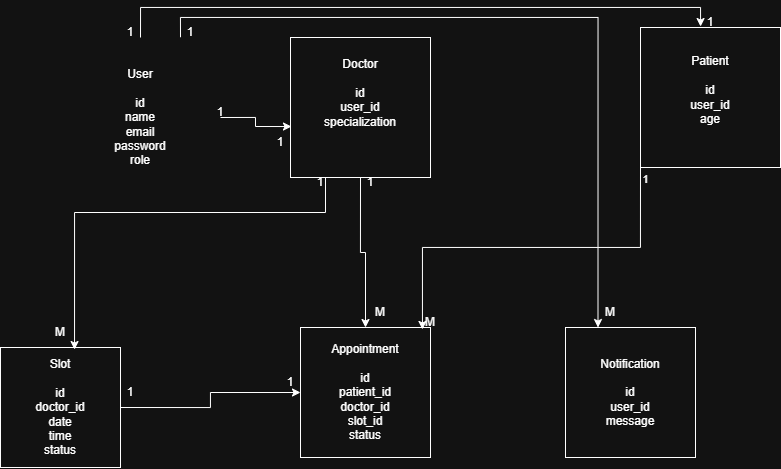

The diagram above was exported from draw.io. Its source (the exported page's mxGraphModel, read from the mxfile embedded in the PNG):
<mxGraphModel dx="897" dy="501" grid="1" gridSize="10" guides="1" tooltips="1" connect="1" arrows="1" fold="1" page="1" pageScale="1" pageWidth="850" pageHeight="1100" math="0" shadow="0">
  <root>
    <mxCell id="0" />
    <mxCell id="1" parent="0" />
    <mxCell id="x0bmzVvl4OEXeVZ2v5od-22" edge="1" parent="1" source="x0bmzVvl4OEXeVZ2v5od-1" style="edgeStyle=orthogonalEdgeStyle;rounded=0;orthogonalLoop=1;jettySize=auto;html=1;exitX=0.5;exitY=1;exitDx=0;exitDy=0;entryX=0.5;entryY=0;entryDx=0;entryDy=0;" target="x0bmzVvl4OEXeVZ2v5od-5">
      <mxGeometry relative="1" as="geometry">
        <mxPoint x="400" y="350" as="targetPoint" />
      </mxGeometry>
    </mxCell>
    <mxCell id="x0bmzVvl4OEXeVZ2v5od-1" parent="1" style="whiteSpace=wrap;html=1;aspect=fixed;" value="Doctor&lt;div&gt;&lt;br&gt;&lt;/div&gt;&lt;div&gt;id&lt;/div&gt;&lt;div&gt;user_id&lt;/div&gt;&lt;div&gt;specialization&lt;/div&gt;&lt;div&gt;&lt;br&gt;&lt;div&gt;&lt;br&gt;&lt;/div&gt;&lt;/div&gt;" vertex="1">
      <mxGeometry height="140" width="140" x="330" y="150" as="geometry" />
    </mxCell>
    <mxCell id="x0bmzVvl4OEXeVZ2v5od-2" parent="1" style="whiteSpace=wrap;html=1;aspect=fixed;" value="Patient&lt;div&gt;&lt;br&gt;&lt;/div&gt;&lt;div&gt;id&lt;/div&gt;&lt;div&gt;user_id&lt;/div&gt;&lt;div&gt;age&lt;/div&gt;&lt;div&gt;&lt;br&gt;&lt;/div&gt;" vertex="1">
      <mxGeometry height="140" width="140" x="680" y="140" as="geometry" />
    </mxCell>
    <mxCell id="x0bmzVvl4OEXeVZ2v5od-34" edge="1" parent="1" source="x0bmzVvl4OEXeVZ2v5od-3" style="edgeStyle=orthogonalEdgeStyle;rounded=0;orthogonalLoop=1;jettySize=auto;html=1;exitX=0.75;exitY=0;exitDx=0;exitDy=0;entryX=0.25;entryY=0;entryDx=0;entryDy=0;" target="x0bmzVvl4OEXeVZ2v5od-6">
      <mxGeometry relative="1" as="geometry" />
    </mxCell>
    <mxCell id="x0bmzVvl4OEXeVZ2v5od-3" parent="1" style="whiteSpace=wrap;html=1;aspect=fixed;strokeColor=light-dark(#000000,transparent);align=center;" value="User&lt;div&gt;&lt;br&gt;&lt;/div&gt;&lt;div&gt;id&lt;/div&gt;&lt;div&gt;name&lt;/div&gt;&lt;div&gt;email&lt;/div&gt;&lt;div&gt;password&lt;/div&gt;&lt;div&gt;role&lt;/div&gt;" vertex="1">
      <mxGeometry height="160" width="160" x="100" y="150" as="geometry" />
    </mxCell>
    <mxCell id="x0bmzVvl4OEXeVZ2v5od-35" edge="1" parent="1" source="x0bmzVvl4OEXeVZ2v5od-4" style="edgeStyle=orthogonalEdgeStyle;rounded=0;orthogonalLoop=1;jettySize=auto;html=1;exitX=1;exitY=0.5;exitDx=0;exitDy=0;" target="x0bmzVvl4OEXeVZ2v5od-5">
      <mxGeometry relative="1" as="geometry" />
    </mxCell>
    <mxCell id="x0bmzVvl4OEXeVZ2v5od-4" parent="1" style="whiteSpace=wrap;html=1;aspect=fixed;" value="Slot&lt;div&gt;&lt;br&gt;&lt;/div&gt;&lt;div&gt;id&lt;/div&gt;&lt;div&gt;doctor_id&lt;/div&gt;&lt;div&gt;date&lt;/div&gt;&lt;div&gt;time&lt;/div&gt;&lt;div&gt;status&lt;/div&gt;" vertex="1">
      <mxGeometry height="120" width="120" x="40" y="460" as="geometry" />
    </mxCell>
    <mxCell id="x0bmzVvl4OEXeVZ2v5od-5" parent="1" style="whiteSpace=wrap;html=1;aspect=fixed;" value="Appointment&lt;div&gt;&lt;br&gt;&lt;/div&gt;&lt;div&gt;id&lt;/div&gt;&lt;div&gt;patient_id&lt;/div&gt;&lt;div&gt;doctor_id&lt;/div&gt;&lt;div&gt;slot_id&lt;/div&gt;&lt;div&gt;status&lt;/div&gt;" vertex="1">
      <mxGeometry height="130" width="130" x="340" y="440" as="geometry" />
    </mxCell>
    <mxCell id="x0bmzVvl4OEXeVZ2v5od-6" parent="1" style="whiteSpace=wrap;html=1;aspect=fixed;" value="Notification&lt;div&gt;&lt;br&gt;&lt;/div&gt;&lt;div&gt;id&lt;/div&gt;&lt;div&gt;user_id&lt;/div&gt;&lt;div&gt;message&lt;/div&gt;" vertex="1">
      <mxGeometry height="130" width="130" x="605" y="440" as="geometry" />
    </mxCell>
    <mxCell id="x0bmzVvl4OEXeVZ2v5od-15" parent="1" style="whiteSpace=wrap;html=1;aspect=fixed;" value="" vertex="1">
      <mxGeometry x="470" y="210" as="geometry" />
    </mxCell>
    <mxCell id="x0bmzVvl4OEXeVZ2v5od-19" edge="1" parent="1" source="x0bmzVvl4OEXeVZ2v5od-3" style="edgeStyle=orthogonalEdgeStyle;rounded=0;orthogonalLoop=1;jettySize=auto;html=1;exitX=1;exitY=0.5;exitDx=0;exitDy=0;entryX=0.007;entryY=0.636;entryDx=0;entryDy=0;entryPerimeter=0;" target="x0bmzVvl4OEXeVZ2v5od-1">
      <mxGeometry relative="1" as="geometry" />
    </mxCell>
    <mxCell id="x0bmzVvl4OEXeVZ2v5od-20" edge="1" parent="1" source="x0bmzVvl4OEXeVZ2v5od-3" style="edgeStyle=orthogonalEdgeStyle;rounded=0;orthogonalLoop=1;jettySize=auto;html=1;exitX=0.5;exitY=0;exitDx=0;exitDy=0;entryX=0.429;entryY=-0.007;entryDx=0;entryDy=0;entryPerimeter=0;" target="x0bmzVvl4OEXeVZ2v5od-2">
      <mxGeometry relative="1" as="geometry" />
    </mxCell>
    <mxCell id="x0bmzVvl4OEXeVZ2v5od-21" edge="1" parent="1" source="x0bmzVvl4OEXeVZ2v5od-1" style="edgeStyle=orthogonalEdgeStyle;rounded=0;orthogonalLoop=1;jettySize=auto;html=1;exitX=0.25;exitY=1;exitDx=0;exitDy=0;entryX=0.617;entryY=0.017;entryDx=0;entryDy=0;entryPerimeter=0;" target="x0bmzVvl4OEXeVZ2v5od-4">
      <mxGeometry relative="1" as="geometry">
        <Array as="points">
          <mxPoint x="365" y="325" />
          <mxPoint x="114" y="325" />
        </Array>
      </mxGeometry>
    </mxCell>
    <mxCell id="x0bmzVvl4OEXeVZ2v5od-27" edge="1" parent="1" source="x0bmzVvl4OEXeVZ2v5od-2" style="edgeStyle=orthogonalEdgeStyle;rounded=0;orthogonalLoop=1;jettySize=auto;html=1;exitX=0;exitY=1;exitDx=0;exitDy=0;entryX=0.938;entryY=0.015;entryDx=0;entryDy=0;entryPerimeter=0;" target="x0bmzVvl4OEXeVZ2v5od-5">
      <mxGeometry relative="1" as="geometry" />
    </mxCell>
    <mxCell id="BOLu9TI9Ei3ZTnUFvgJ6-17" connectable="0" parent="x0bmzVvl4OEXeVZ2v5od-27" style="edgeLabel;html=1;align=center;verticalAlign=middle;resizable=0;points=[];" value="1" vertex="1">
      <mxGeometry relative="1" x="-0.9388" y="4" as="geometry">
        <mxPoint as="offset" />
      </mxGeometry>
    </mxCell>
    <mxCell id="BOLu9TI9Ei3ZTnUFvgJ6-1" parent="1" style="text;html=1;whiteSpace=wrap;strokeColor=none;fillColor=none;align=center;verticalAlign=middle;rounded=0;" value="1" vertex="1">
      <mxGeometry height="30" width="60" x="230" y="210" as="geometry" />
    </mxCell>
    <mxCell id="BOLu9TI9Ei3ZTnUFvgJ6-7" parent="1" style="text;html=1;whiteSpace=wrap;strokeColor=none;fillColor=none;align=center;verticalAlign=middle;rounded=0;" value="1" vertex="1">
      <mxGeometry height="30" width="60" x="290" y="240" as="geometry" />
    </mxCell>
    <mxCell id="BOLu9TI9Ei3ZTnUFvgJ6-9" parent="1" style="text;html=1;whiteSpace=wrap;strokeColor=none;fillColor=none;align=center;verticalAlign=middle;rounded=0;" value="1" vertex="1">
      <mxGeometry height="30" width="60" x="140" y="130" as="geometry" />
    </mxCell>
    <mxCell id="BOLu9TI9Ei3ZTnUFvgJ6-11" parent="1" style="text;html=1;whiteSpace=wrap;strokeColor=none;fillColor=none;align=center;verticalAlign=middle;rounded=0;" value="1" vertex="1">
      <mxGeometry height="30" width="60" x="720" y="120" as="geometry" />
    </mxCell>
    <mxCell id="BOLu9TI9Ei3ZTnUFvgJ6-12" parent="1" style="text;html=1;whiteSpace=wrap;strokeColor=none;fillColor=none;align=center;verticalAlign=middle;rounded=0;" value="1" vertex="1">
      <mxGeometry height="30" width="60" x="330" y="280" as="geometry" />
    </mxCell>
    <mxCell id="BOLu9TI9Ei3ZTnUFvgJ6-13" parent="1" style="text;html=1;whiteSpace=wrap;strokeColor=none;fillColor=none;align=center;verticalAlign=middle;rounded=0;" value="M" vertex="1">
      <mxGeometry height="30" width="60" x="70" y="430" as="geometry" />
    </mxCell>
    <mxCell id="BOLu9TI9Ei3ZTnUFvgJ6-14" parent="1" style="text;html=1;whiteSpace=wrap;strokeColor=none;fillColor=none;align=center;verticalAlign=middle;rounded=0;" value="1" vertex="1">
      <mxGeometry height="30" width="60" x="380" y="280" as="geometry" />
    </mxCell>
    <mxCell id="BOLu9TI9Ei3ZTnUFvgJ6-15" parent="1" style="text;html=1;whiteSpace=wrap;strokeColor=none;fillColor=none;align=center;verticalAlign=middle;rounded=0;" value="M" vertex="1">
      <mxGeometry height="30" width="60" x="390" y="410" as="geometry" />
    </mxCell>
    <mxCell id="BOLu9TI9Ei3ZTnUFvgJ6-18" parent="1" style="text;html=1;whiteSpace=wrap;strokeColor=none;fillColor=none;align=center;verticalAlign=middle;rounded=0;" value="M" vertex="1">
      <mxGeometry height="30" width="60" x="440" y="420" as="geometry" />
    </mxCell>
    <mxCell id="BOLu9TI9Ei3ZTnUFvgJ6-19" parent="1" style="text;html=1;whiteSpace=wrap;strokeColor=none;fillColor=none;align=center;verticalAlign=middle;rounded=0;" value="1" vertex="1">
      <mxGeometry height="30" width="60" x="200" y="130" as="geometry" />
    </mxCell>
    <mxCell id="BOLu9TI9Ei3ZTnUFvgJ6-21" parent="1" style="text;html=1;whiteSpace=wrap;strokeColor=none;fillColor=none;align=center;verticalAlign=middle;rounded=0;" value="M" vertex="1">
      <mxGeometry height="30" width="60" x="620" y="410" as="geometry" />
    </mxCell>
    <mxCell id="BOLu9TI9Ei3ZTnUFvgJ6-22" parent="1" style="text;html=1;whiteSpace=wrap;strokeColor=none;fillColor=none;align=center;verticalAlign=middle;rounded=0;" value="1" vertex="1">
      <mxGeometry height="30" width="60" x="140" y="490" as="geometry" />
    </mxCell>
    <mxCell id="BOLu9TI9Ei3ZTnUFvgJ6-23" parent="1" style="text;html=1;whiteSpace=wrap;strokeColor=none;fillColor=none;align=center;verticalAlign=middle;rounded=0;" value="1" vertex="1">
      <mxGeometry height="30" width="60" x="300" y="480" as="geometry" />
    </mxCell>
  </root>
</mxGraphModel>